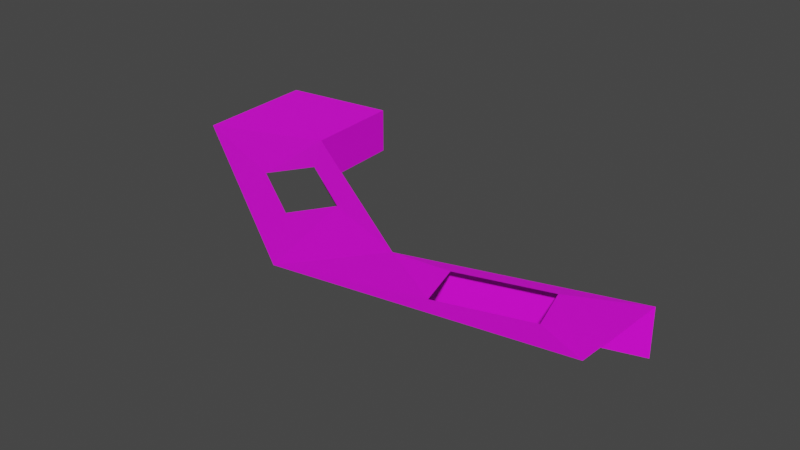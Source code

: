 # Source: edgeS3.blend  (saved by Blender 2.90.8; exported with 4.5.12 LTS)
import bpy
from mathutils import Matrix  # noqa: F401  (used for matrix-valued properties, if any)

bpy.ops.wm.read_factory_settings(use_empty=True)
scene = bpy.context.scene
scene.name = 'Scene'

# ---- collections
col_collection = bpy.data.collections.new('Collection'); scene.collection.children.link(col_collection)

# ---- images (referenced by path relative to the original .blend; pixels are not part of the script)
import os
ASSET_DIR = os.environ.get("B2B_ASSET_DIR", "")  # directory of the original .blend (textures are referenced by path, not embedded)
HERE = os.path.dirname(os.path.abspath(__file__))  # packed textures are extracted next to this script under _unpacked/

def load_image(name, relpath, width, height, colorspace="sRGB"):
    """Load a texture the original file referenced (path relative to the .blend, or extracted next to this script)."""
    p = next((c for c in (os.path.join(HERE, relpath), os.path.join(ASSET_DIR, relpath)) if relpath and os.path.exists(c)), "")
    if p:
        img = bpy.data.images.load(p, check_existing=True)
        img.name = name
    else:  # same state as the original file: an image datablock whose file is absent (Cycles renders it pink)
        img = bpy.data.images.new(name, width, height)
        img.source = "FILE"
        img.filepath = "//" + (relpath or name)
    img.colorspace_settings.name = colorspace
    return img
img_tex_edge_png = load_image('tex_edge.png', 'tex_edge.png', 1024, 1024, 'sRGB')

# ---- materials (node trees are filled in below, after node groups)
mat_material = bpy.data.materials.new('Material')
mat_material.use_transparent_shadow = False

# ---- material node trees
mat_material.use_nodes = True; mat_material.node_tree.nodes.clear()
_N = mat_material.node_tree.nodes; _L = mat_material.node_tree.links
n0 = _N.new('ShaderNodeBsdfPrincipled'); n0.name = 'Principled BSDF'; n0.location = (10, 300)
n0.distribution = 'GGX'
n0.subsurface_method = 'BURLEY'
n0.inputs[3].default_value = 1.45
n0.inputs[27].default_value = (0.0, 0.0, 0.0, 1.0)
n0.inputs[28].default_value = 1.0
n1 = _N.new('ShaderNodeOutputMaterial'); n1.name = 'Material Output'; n1.location = (300, 300)
n2 = _N.new('ShaderNodeTexImage'); n2.name = 'Image Texture'; n2.location = (-534, 208)
n2.image = img_tex_edge_png
_L.new(n0.outputs[0], n1.inputs[0])
_L.new(n2.outputs[0], n0.inputs[0])
n1.is_active_output = True

# ---- world
world_world = bpy.data.worlds.new('World'); scene.world = world_world
world_world.use_nodes = True; world_world.node_tree.nodes.clear()
_N = world_world.node_tree.nodes; _L = world_world.node_tree.links
n0 = _N.new('ShaderNodeOutputWorld'); n0.name = 'World Output'; n0.location = (300, 300)
n1 = _N.new('ShaderNodeBackground'); n1.name = 'Background'; n1.location = (10, 300)
n1.inputs[0].default_value = (0.05088, 0.05088, 0.05088, 1.0)
_L.new(n1.outputs[0], n0.inputs[0])
n0.is_active_output = True
world_world.color = (0.05088, 0.05088, 0.05088)
world_world.use_sun_shadow = False
world_world.sun_shadow_jitter_overblur = 0.0

# ---- meshes
me_plane_001 = bpy.data.meshes.new('Plane.001')
me_plane_001.from_pydata([(-6.805e-08, 11.47, -0.6356), (16.95, 8.476, -0.6356), (8.476, 13.96, -0.6356), (-6.805e-08, 11.47, 1.272), (16.95, 8.476, 1.272), (8.476, 13.96, 1.272), (17.21, 4.238, 1.272), (17.21, 4.238, -0.6356), (6.064, 13.92, 1.391), (16.17, 12.37, 1.391), (2.609, 12.91, 1.391), (5.531, 15.75, 1.391), (13.15, 14.32, 1.391), (2.075, 14.74, 1.391), (12.12, 12.73, 1.391), (15.14, 10.77, 1.391), (-8.5e-08, 15.76, 1.51), (21.18, 10.59, 1.51), (10.59, 17.43, 1.51), (21.5, 5.294, 1.51), (21.5, 5.294, -0.8733)], [], [(4, 1, 7, 6), (1, 4, 5, 2), (2, 5, 3, 0), (4, 6, 19, 17), (6, 7, 20, 19), (13, 11, 18, 16), (3, 5, 8, 10), (4, 15, 14, 5), (9, 15, 4, 17), (9, 17, 18, 12), (14, 12, 18, 5), (11, 8, 5, 18), (16, 3, 10, 13)])
_uv = me_plane_001.uv_layers.new(name='UVMap')
_uv.uv.foreach_set('vector', [0.2074, 0.7573, 0.2858, 0.7346, 0.329, 0.8824, 0.2714, 0.8708, 0.2858, 0.7346, 0.2074, 0.7573, 0.152, 0.3327, 0.2253, 0.3396, 0.2253, 0.3396, 0.152, 0.3327, 0.2711, 0.01815, 0.329, 0.03928, 0.2074, 0.7573, 0.2714, 0.8708, 0.1973, 0.9586, 0.0581, 0.8506, 0.2714, 0.8708, 0.329, 0.8824, 0.2585, 0.9999, 0.1973, 0.9586, 0.1524, 0.07697, 0.09602, 0.1989, 5.735e-05, 0.3779, 0.1271, 5.735e-05, 0.2711, 0.01815, 0.152, 0.3327, 0.1642, 0.2296, 0.214, 0.1039, 0.2074, 0.7573, 0.1546, 0.6429, 0.1372, 0.5004, 0.152, 0.3327, 0.08145, 0.6503, 0.1546, 0.6429, 0.2074, 0.7573, 0.0581, 0.8506, 0.08145, 0.6503, 0.0581, 0.8506, 5.735e-05, 0.3779, 0.06364, 0.5125, 0.1372, 0.5004, 0.06364, 0.5125, 5.735e-05, 0.3779, 0.152, 0.3327, 0.09602, 0.1989, 0.1642, 0.2296, 0.152, 0.3327, 5.735e-05, 0.3779, 0.1271, 5.735e-05, 0.2711, 0.01815, 0.214, 0.1039, 0.1524, 0.07697])
me_plane_001.materials.append(mat_material)
me_plane_001.use_remesh_fix_poles = True
me_plane_001.use_remesh_preserve_attributes = False
me_plane_001.use_mirror_vertex_groups = False
me_plane_001.update()

# ---- objects
ob_plane = bpy.data.objects.new('Plane', me_plane_001)

# ---- transforms, parenting, visibility, modifiers, constraints
ob_plane.location = (0.0, 0.0, 0.0)
ob_plane.rotation_euler = (0.0, -0.0, 3.142)
ob_plane.lineart.crease_threshold = 0.0

# ---- collection membership
col_collection.objects.link(ob_plane)

# ---- scene / render settings (as saved in the file)
scene.frame_start = 1; scene.frame_end = 250; scene.frame_set(0)
scene.render.engine = 'BLENDER_EEVEE_NEXT'
scene.cycles.use_denoising = False
scene.cycles.samples = 128
scene.cycles.sampling_pattern = 'TABULATED_SOBOL'
scene.cycles.use_adaptive_sampling = False
scene.cycles.use_light_tree = False
scene.view_settings.view_transform = 'Filmic'
bpy.context.view_layer.update()

# ---- added for rendering (the .blend has no active camera and no usable light): camera, sun
cam_auto = bpy.data.cameras.new('AutoCamera')
cam_auto.lens = 50.0
cam_auto.sensor_width = 36.0
cam_auto.clip_end = 1000.0
ob_auto_camera = bpy.data.objects.new('AutoCamera', cam_auto)
scene.collection.objects.link(ob_auto_camera)
ob_auto_camera.location = (12.6928, -38.9651, 19.0715)
ob_auto_camera.rotation_euler = (1.09748, -7.21219e-08, 0.694738)
scene.camera = ob_auto_camera
light_auto_sun = bpy.data.lights.new('AutoSun', 'SUN')
light_auto_sun.energy = 3.0
light_auto_sun.angle = 0.0523599
ob_auto_sun = bpy.data.objects.new('AutoSun', light_auto_sun)
scene.collection.objects.link(ob_auto_sun)
ob_auto_sun.rotation_euler = (0.872665, 0.174533, 0.523599)
bpy.context.view_layer.update()
